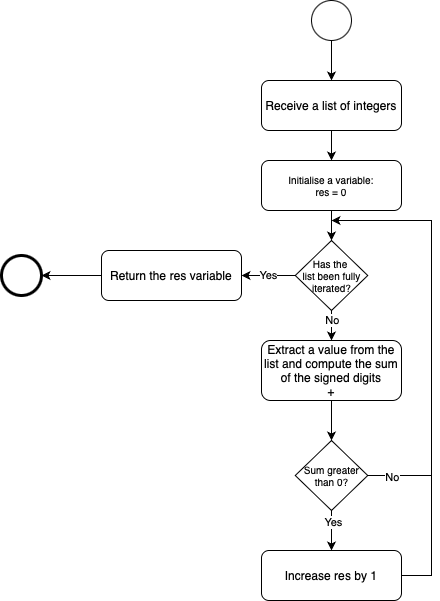

The diagram above was exported from draw.io. Its source (the exported page's mxGraphModel, read from the mxfile embedded in the PNG):
<mxGraphModel dx="2261" dy="827" grid="1" gridSize="14" guides="1" tooltips="1" connect="1" arrows="1" fold="1" page="1" pageScale="1" pageWidth="827" pageHeight="1169" background="#ffffff" math="0" shadow="0">
  <root>
    <mxCell id="0" />
    <mxCell id="1" parent="0" />
    <mxCell id="VRNMHvbQ2h5_KSJw3uvR-1" value="" style="ellipse;whiteSpace=wrap;html=1;aspect=fixed;" parent="1" vertex="1">
      <mxGeometry x="280" y="200" width="40" height="40" as="geometry" />
    </mxCell>
    <mxCell id="VRNMHvbQ2h5_KSJw3uvR-2" value="Receive a list of integers" style="rounded=1;whiteSpace=wrap;html=1;" parent="1" vertex="1">
      <mxGeometry x="230" y="280" width="140" height="50" as="geometry" />
    </mxCell>
    <mxCell id="VRNMHvbQ2h5_KSJw3uvR-3" value="Initialise a variable:&lt;div&gt;res = 0&lt;/div&gt;" style="rounded=1;whiteSpace=wrap;html=1;fontSize=10;" parent="1" vertex="1">
      <mxGeometry x="230" y="360" width="140" height="50" as="geometry" />
    </mxCell>
    <mxCell id="VRNMHvbQ2h5_KSJw3uvR-4" value="Extract a value from the list and compute the sum of the signed digits&lt;div&gt;+&lt;/div&gt;" style="rounded=1;whiteSpace=wrap;html=1;" parent="1" vertex="1">
      <mxGeometry x="230" y="540" width="140" height="60" as="geometry" />
    </mxCell>
    <mxCell id="VRNMHvbQ2h5_KSJw3uvR-5" value="" style="ellipse;whiteSpace=wrap;html=1;aspect=fixed;strokeWidth=3;" parent="1" vertex="1">
      <mxGeometry x="-30" y="455" width="40" height="40" as="geometry" />
    </mxCell>
    <mxCell id="VRNMHvbQ2h5_KSJw3uvR-6" value="" style="endArrow=classic;html=1;rounded=0;exitX=0.5;exitY=1;exitDx=0;exitDy=0;entryX=0.5;entryY=0;entryDx=0;entryDy=0;" parent="1" source="VRNMHvbQ2h5_KSJw3uvR-1" target="VRNMHvbQ2h5_KSJw3uvR-2" edge="1">
      <mxGeometry width="50" height="50" relative="1" as="geometry">
        <mxPoint x="390" y="450" as="sourcePoint" />
        <mxPoint x="440" y="400" as="targetPoint" />
      </mxGeometry>
    </mxCell>
    <mxCell id="VRNMHvbQ2h5_KSJw3uvR-7" value="" style="endArrow=classic;html=1;rounded=0;exitX=0.5;exitY=1;exitDx=0;exitDy=0;entryX=0.5;entryY=0;entryDx=0;entryDy=0;" parent="1" source="VRNMHvbQ2h5_KSJw3uvR-2" target="VRNMHvbQ2h5_KSJw3uvR-3" edge="1">
      <mxGeometry width="50" height="50" relative="1" as="geometry">
        <mxPoint x="310" y="250" as="sourcePoint" />
        <mxPoint x="310" y="290" as="targetPoint" />
      </mxGeometry>
    </mxCell>
    <mxCell id="VRNMHvbQ2h5_KSJw3uvR-9" value="Yes" style="endArrow=classic;html=1;rounded=0;entryX=1;entryY=0.5;entryDx=0;entryDy=0;exitX=0;exitY=0.5;exitDx=0;exitDy=0;" parent="1" source="vixWw8onG-kdzUBgcPQU-1" target="vixWw8onG-kdzUBgcPQU-13" edge="1">
      <mxGeometry width="50" height="50" relative="1" as="geometry">
        <mxPoint x="130" y="510" as="sourcePoint" />
        <mxPoint x="310" y="560" as="targetPoint" />
      </mxGeometry>
    </mxCell>
    <mxCell id="vixWw8onG-kdzUBgcPQU-1" value="Has the&amp;nbsp;&lt;div&gt;list been fully iterated?&lt;/div&gt;" style="rhombus;whiteSpace=wrap;html=1;fontSize=10;" parent="1" vertex="1">
      <mxGeometry x="263.75" y="440" width="72.5" height="70" as="geometry" />
    </mxCell>
    <mxCell id="vixWw8onG-kdzUBgcPQU-2" value="" style="endArrow=classic;html=1;rounded=0;exitX=0.5;exitY=1;exitDx=0;exitDy=0;entryX=0.5;entryY=0;entryDx=0;entryDy=0;" parent="1" source="VRNMHvbQ2h5_KSJw3uvR-3" target="vixWw8onG-kdzUBgcPQU-1" edge="1">
      <mxGeometry width="50" height="50" relative="1" as="geometry">
        <mxPoint x="310" y="340" as="sourcePoint" />
        <mxPoint x="310" y="370" as="targetPoint" />
      </mxGeometry>
    </mxCell>
    <mxCell id="vixWw8onG-kdzUBgcPQU-3" value="" style="endArrow=classic;html=1;rounded=0;exitX=0.5;exitY=1;exitDx=0;exitDy=0;entryX=0.5;entryY=0;entryDx=0;entryDy=0;" parent="1" source="vixWw8onG-kdzUBgcPQU-1" target="VRNMHvbQ2h5_KSJw3uvR-4" edge="1">
      <mxGeometry width="50" height="50" relative="1" as="geometry">
        <mxPoint x="310" y="420" as="sourcePoint" />
        <mxPoint x="310" y="450" as="targetPoint" />
      </mxGeometry>
    </mxCell>
    <mxCell id="vixWw8onG-kdzUBgcPQU-15" value="No" style="edgeLabel;html=1;align=center;verticalAlign=middle;resizable=0;points=[];" parent="vixWw8onG-kdzUBgcPQU-3" vertex="1" connectable="0">
      <mxGeometry x="-0.41" relative="1" as="geometry">
        <mxPoint as="offset" />
      </mxGeometry>
    </mxCell>
    <mxCell id="vixWw8onG-kdzUBgcPQU-4" value="Sum greater&lt;div&gt;than 0?&lt;/div&gt;" style="rhombus;whiteSpace=wrap;html=1;fontSize=10;" parent="1" vertex="1">
      <mxGeometry x="263.75" y="640" width="72.5" height="70" as="geometry" />
    </mxCell>
    <mxCell id="vixWw8onG-kdzUBgcPQU-5" value="" style="endArrow=classic;html=1;rounded=0;exitX=0.5;exitY=1;exitDx=0;exitDy=0;entryX=0.5;entryY=0;entryDx=0;entryDy=0;" parent="1" source="VRNMHvbQ2h5_KSJw3uvR-4" target="vixWw8onG-kdzUBgcPQU-4" edge="1">
      <mxGeometry width="50" height="50" relative="1" as="geometry">
        <mxPoint x="310" y="520" as="sourcePoint" />
        <mxPoint x="310" y="560" as="targetPoint" />
      </mxGeometry>
    </mxCell>
    <mxCell id="vixWw8onG-kdzUBgcPQU-6" value="" style="endArrow=classic;html=1;rounded=0;exitX=1;exitY=0.5;exitDx=0;exitDy=0;" parent="1" source="vixWw8onG-kdzUBgcPQU-4" edge="1">
      <mxGeometry width="50" height="50" relative="1" as="geometry">
        <mxPoint x="360" y="640" as="sourcePoint" />
        <mxPoint x="300" y="420" as="targetPoint" />
        <Array as="points">
          <mxPoint x="400" y="675" />
          <mxPoint x="400" y="420" />
        </Array>
      </mxGeometry>
    </mxCell>
    <mxCell id="vixWw8onG-kdzUBgcPQU-7" value="No" style="edgeLabel;html=1;align=center;verticalAlign=middle;resizable=0;points=[];" parent="vixWw8onG-kdzUBgcPQU-6" vertex="1" connectable="0">
      <mxGeometry x="-0.885" y="-1" relative="1" as="geometry">
        <mxPoint as="offset" />
      </mxGeometry>
    </mxCell>
    <mxCell id="vixWw8onG-kdzUBgcPQU-8" value="Increase res by 1" style="rounded=1;whiteSpace=wrap;html=1;" parent="1" vertex="1">
      <mxGeometry x="230" y="750" width="140" height="50" as="geometry" />
    </mxCell>
    <mxCell id="vixWw8onG-kdzUBgcPQU-9" value="" style="endArrow=classic;html=1;rounded=0;exitX=0.5;exitY=1;exitDx=0;exitDy=0;entryX=0.5;entryY=0;entryDx=0;entryDy=0;" parent="1" source="vixWw8onG-kdzUBgcPQU-4" target="vixWw8onG-kdzUBgcPQU-8" edge="1">
      <mxGeometry width="50" height="50" relative="1" as="geometry">
        <mxPoint x="310" y="610" as="sourcePoint" />
        <mxPoint x="310" y="650" as="targetPoint" />
      </mxGeometry>
    </mxCell>
    <mxCell id="vixWw8onG-kdzUBgcPQU-10" value="Yes" style="edgeLabel;html=1;align=center;verticalAlign=middle;resizable=0;points=[];" parent="vixWw8onG-kdzUBgcPQU-9" vertex="1" connectable="0">
      <mxGeometry x="-0.4333" y="1" relative="1" as="geometry">
        <mxPoint as="offset" />
      </mxGeometry>
    </mxCell>
    <mxCell id="vixWw8onG-kdzUBgcPQU-12" value="" style="endArrow=none;html=1;rounded=0;exitX=1;exitY=0.5;exitDx=0;exitDy=0;" parent="1" source="vixWw8onG-kdzUBgcPQU-8" edge="1">
      <mxGeometry width="50" height="50" relative="1" as="geometry">
        <mxPoint x="220" y="660" as="sourcePoint" />
        <mxPoint x="400" y="670" as="targetPoint" />
        <Array as="points">
          <mxPoint x="400" y="775" />
        </Array>
      </mxGeometry>
    </mxCell>
    <mxCell id="vixWw8onG-kdzUBgcPQU-13" value="Return the res variable" style="rounded=1;whiteSpace=wrap;html=1;" parent="1" vertex="1">
      <mxGeometry x="70" y="450" width="140" height="50" as="geometry" />
    </mxCell>
    <mxCell id="vixWw8onG-kdzUBgcPQU-14" value="" style="endArrow=classic;html=1;rounded=0;entryX=1;entryY=0.5;entryDx=0;entryDy=0;exitX=0;exitY=0.5;exitDx=0;exitDy=0;" parent="1" source="vixWw8onG-kdzUBgcPQU-13" target="VRNMHvbQ2h5_KSJw3uvR-5" edge="1">
      <mxGeometry width="50" height="50" relative="1" as="geometry">
        <mxPoint x="274" y="485" as="sourcePoint" />
        <mxPoint x="220" y="485" as="targetPoint" />
      </mxGeometry>
    </mxCell>
  </root>
</mxGraphModel>